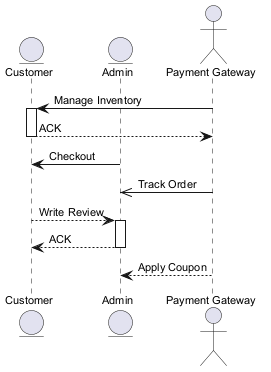

The diagram above was rendered by PlantUML. Its source (embedded in the PNG):
@startuml
skinparam backgroundColor #FFFFFF
skinparam classBackgroundColor #F3E5F5
skinparam classBorderColor #6A1B9A
skinparam defaultFontSize 11
entity "Customer" as C
entity "Admin" as A
actor "Payment Gateway" as PG
PG -> C : Manage Inventory
activate C
C --> PG : ACK
deactivate C
A -> C : Checkout
PG ->> A : Track Order
C --> A : Write Review
activate A
A --> C : ACK
deactivate A
PG --> A : Apply Coupon
@enduml